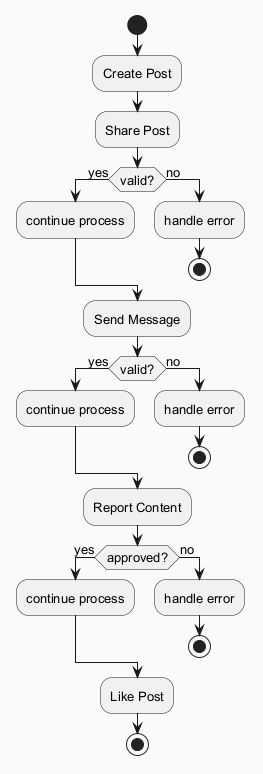

The diagram above was rendered by PlantUML. Its source (embedded in the PNG):
@startuml
skinparam backgroundColor #FAFAFA
skinparam classBackgroundColor #FFF3E0
skinparam classBorderColor #E65100
skinparam defaultFontSize 13
start
:Create Post;
:Share Post;
if (valid?) then (yes)
:continue process;
else (no)
:handle error;
stop
endif
:Send Message;
if (valid?) then (yes)
:continue process;
else (no)
:handle error;
stop
endif
:Report Content;
if (approved?) then (yes)
:continue process;
else (no)
:handle error;
stop
endif
:Like Post;
stop
@enduml